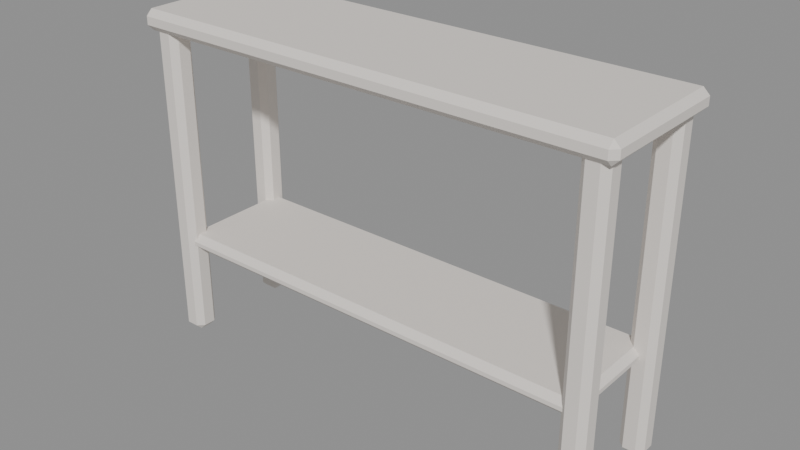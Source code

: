 # Source: MOV_Console_v01.blend  (saved by Blender 4.2.66; exported with 4.5.12 LTS)
import bpy
from mathutils import Matrix  # noqa: F401  (used for matrix-valued properties, if any)

bpy.ops.wm.read_factory_settings(use_empty=True)
scene = bpy.context.scene
scene.name = 'Scene'

# ---- materials (node trees are filled in below, after node groups)
mat_polyroom_pbr = bpy.data.materials.new('Polyroom_PBR')

# ---- material node trees
mat_polyroom_pbr.use_nodes = True; mat_polyroom_pbr.node_tree.nodes.clear()
_N = mat_polyroom_pbr.node_tree.nodes; _L = mat_polyroom_pbr.node_tree.links
n0 = _N.new('ShaderNodeBsdfPrincipled'); n0.name = 'Principled BSDF'; n0.location = (10, 300)
n0.inputs[2].default_value = 0.8
n1 = _N.new('ShaderNodeOutputMaterial'); n1.name = 'Material Output'; n1.location = (300, 300)
n2 = _N.new('ShaderNodeAttribute'); n2.name = 'Attribute'; n2.location = (0, 0)
n2.attribute_name = 'Color'
_L.new(n0.outputs[0], n1.inputs[0])
_L.new(n2.outputs[0], n0.inputs[0])
n1.is_active_output = True

# ---- meshes
me_mov_console_v01 = bpy.data.meshes.new('MOV_Console_v01')
me_mov_console_v01.from_pydata([(-0.585, -0.16, 0.775), (-0.585, -0.175, 0.79), (-0.6, -0.16, 0.79), (-0.585, -0.175, 0.81), (-0.585, -0.16, 0.825), (-0.6, -0.16, 0.81), (-0.585, 0.16, 0.775), (-0.6, 0.16, 0.79), (-0.585, 0.175, 0.79), (-0.585, 0.16, 0.825), (-0.585, 0.175, 0.81), (-0.6, 0.16, 0.81), (0.585, -0.16, 0.775), (0.6, -0.16, 0.79), (0.585, -0.175, 0.79), (0.585, -0.16, 0.825), (0.585, -0.175, 0.81), (0.6, -0.16, 0.81), (0.585, 0.16, 0.775), (0.585, 0.175, 0.79), (0.6, 0.16, 0.79), (0.585, 0.16, 0.825), (0.6, 0.16, 0.81), (0.585, 0.175, 0.81), (-0.535, -0.135, 0.23), (-0.535, -0.15, 0.245), (-0.55, -0.135, 0.245), (-0.535, -0.15, 0.255), (-0.535, -0.135, 0.27), (-0.55, -0.135, 0.255), (-0.535, 0.135, 0.23), (-0.55, 0.135, 0.245), (-0.535, 0.15, 0.245), (-0.535, 0.135, 0.27), (-0.535, 0.15, 0.255), (-0.55, 0.135, 0.255), (0.535, -0.135, 0.23), (0.55, -0.135, 0.245), (0.535, -0.15, 0.245), (0.535, -0.135, 0.27), (0.535, -0.15, 0.255), (0.55, -0.135, 0.255), (0.535, 0.135, 0.23), (0.535, 0.15, 0.245), (0.55, 0.135, 0.245), (0.535, 0.135, 0.27), (0.55, 0.135, 0.255), (0.535, 0.15, 0.255), (-0.565, -0.145, 0.0), (-0.565, -0.16, 0.015), (-0.58, -0.145, 0.015), (-0.565, -0.16, 0.785), (-0.565, -0.145, 0.8), (-0.58, -0.145, 0.785), (-0.565, -0.115, 0.0), (-0.58, -0.115, 0.015), (-0.565, -0.1, 0.015), (-0.565, -0.115, 0.8), (-0.565, -0.1, 0.785), (-0.58, -0.115, 0.785), (-0.535, -0.145, 0.0), (-0.52, -0.145, 0.015), (-0.535, -0.16, 0.015), (-0.535, -0.145, 0.8), (-0.535, -0.16, 0.785), (-0.52, -0.145, 0.785), (-0.535, -0.115, 0.0), (-0.535, -0.1, 0.015), (-0.52, -0.115, 0.015), (-0.535, -0.115, 0.8), (-0.52, -0.115, 0.785), (-0.535, -0.1, 0.785), (-0.565, 0.115, 0.0), (-0.565, 0.1, 0.015), (-0.58, 0.115, 0.015), (-0.565, 0.1, 0.785), (-0.565, 0.115, 0.8), (-0.58, 0.115, 0.785), (-0.565, 0.145, 0.0), (-0.58, 0.145, 0.015), (-0.565, 0.16, 0.015), (-0.565, 0.145, 0.8), (-0.565, 0.16, 0.785), (-0.58, 0.145, 0.785), (-0.535, 0.115, 0.0), (-0.52, 0.115, 0.015), (-0.535, 0.1, 0.015), (-0.535, 0.115, 0.8), (-0.535, 0.1, 0.785), (-0.52, 0.115, 0.785), (-0.535, 0.145, 0.0), (-0.535, 0.16, 0.015), (-0.52, 0.145, 0.015), (-0.535, 0.145, 0.8), (-0.52, 0.145, 0.785), (-0.535, 0.16, 0.785), (0.535, -0.145, 0.0), (0.535, -0.16, 0.015), (0.52, -0.145, 0.015), (0.535, -0.16, 0.785), (0.535, -0.145, 0.8), (0.52, -0.145, 0.785), (0.535, -0.115, 0.0), (0.52, -0.115, 0.015), (0.535, -0.1, 0.015), (0.535, -0.115, 0.8), (0.535, -0.1, 0.785), (0.52, -0.115, 0.785), (0.565, -0.145, 0.0), (0.58, -0.145, 0.015), (0.565, -0.16, 0.015), (0.565, -0.145, 0.8), (0.565, -0.16, 0.785), (0.58, -0.145, 0.785), (0.565, -0.115, 0.0), (0.565, -0.1, 0.015), (0.58, -0.115, 0.015), (0.565, -0.115, 0.8), (0.58, -0.115, 0.785), (0.565, -0.1, 0.785), (0.535, 0.115, 0.0), (0.535, 0.1, 0.015), (0.52, 0.115, 0.015), (0.535, 0.1, 0.785), (0.535, 0.115, 0.8), (0.52, 0.115, 0.785), (0.535, 0.145, 0.0), (0.52, 0.145, 0.015), (0.535, 0.16, 0.015), (0.535, 0.145, 0.8), (0.535, 0.16, 0.785), (0.52, 0.145, 0.785), (0.565, 0.115, 0.0), (0.58, 0.115, 0.015), (0.565, 0.1, 0.015), (0.565, 0.115, 0.8), (0.565, 0.1, 0.785), (0.58, 0.115, 0.785), (0.565, 0.145, 0.0), (0.565, 0.16, 0.015), (0.58, 0.145, 0.015), (0.565, 0.145, 0.8), (0.58, 0.145, 0.785), (0.565, 0.16, 0.785)], [], [(14, 16, 3, 1), (20, 22, 17, 13), (30, 42, 36, 24), (21, 9, 4, 15), (2, 5, 11, 7), (8, 10, 23, 19), (38, 40, 27, 25), (44, 46, 41, 37), (54, 66, 60, 48), (45, 33, 28, 39), (26, 29, 35, 31), (32, 34, 47, 43), (62, 64, 51, 49), (68, 70, 65, 61), (78, 90, 84, 72), (69, 57, 52, 63), (50, 53, 59, 55), (56, 58, 71, 67), (86, 88, 75, 73), (92, 94, 89, 85), (102, 114, 108, 96), (93, 81, 76, 87), (74, 77, 83, 79), (80, 82, 95, 91), (110, 112, 99, 97), (116, 118, 113, 109), (126, 138, 132, 120), (117, 105, 100, 111), (98, 101, 107, 103), (104, 106, 119, 115), (134, 136, 123, 121), (140, 142, 137, 133), (141, 129, 124, 135), (122, 125, 131, 127), (128, 130, 143, 139), (0, 1, 2), (3, 4, 5), (6, 7, 8), (9, 10, 11), (12, 13, 14), (15, 16, 17), (18, 19, 20), (21, 22, 23), (24, 25, 26), (27, 28, 29), (30, 31, 32), (33, 34, 35), (36, 37, 38), (39, 40, 41), (42, 43, 44), (45, 46, 47), (48, 49, 50), (51, 52, 53), (54, 55, 56), (57, 58, 59), (60, 61, 62), (63, 64, 65), (66, 67, 68), (69, 70, 71), (72, 73, 74), (75, 76, 77), (78, 79, 80), (81, 82, 83), (84, 85, 86), (87, 88, 89), (90, 91, 92), (93, 94, 95), (96, 97, 98), (99, 100, 101), (102, 103, 104), (105, 106, 107), (108, 109, 110), (111, 112, 113), (114, 115, 116), (117, 118, 119), (120, 121, 122), (123, 124, 125), (126, 127, 128), (129, 130, 131), (132, 133, 134), (135, 136, 137), (138, 139, 140), (141, 142, 143), (6, 0, 2, 7), (1, 3, 5, 2), (4, 9, 11, 5), (10, 8, 7, 11), (18, 6, 8, 19), (9, 21, 23, 10), (22, 20, 19, 23), (12, 18, 20, 13), (21, 15, 17, 22), (16, 14, 13, 17), (0, 12, 14, 1), (15, 4, 3, 16), (30, 24, 26, 31), (25, 27, 29, 26), (28, 33, 35, 29), (34, 32, 31, 35), (42, 30, 32, 43), (33, 45, 47, 34), (46, 44, 43, 47), (36, 42, 44, 37), (45, 39, 41, 46), (40, 38, 37, 41), (24, 36, 38, 25), (39, 28, 27, 40), (54, 48, 50, 55), (49, 51, 53, 50), (52, 57, 59, 53), (58, 56, 55, 59), (66, 54, 56, 67), (57, 69, 71, 58), (70, 68, 67, 71), (60, 66, 68, 61), (69, 63, 65, 70), (64, 62, 61, 65), (48, 60, 62, 49), (63, 52, 51, 64), (78, 72, 74, 79), (73, 75, 77, 74), (76, 81, 83, 77), (82, 80, 79, 83), (90, 78, 80, 91), (81, 93, 95, 82), (94, 92, 91, 95), (84, 90, 92, 85), (93, 87, 89, 94), (88, 86, 85, 89), (72, 84, 86, 73), (87, 76, 75, 88), (102, 96, 98, 103), (97, 99, 101, 98), (100, 105, 107, 101), (106, 104, 103, 107), (114, 102, 104, 115), (105, 117, 119, 106), (118, 116, 115, 119), (108, 114, 116, 109), (117, 111, 113, 118), (112, 110, 109, 113), (96, 108, 110, 97), (111, 100, 99, 112), (126, 120, 122, 127), (121, 123, 125, 122), (124, 129, 131, 125), (130, 128, 127, 131), (138, 126, 128, 139), (129, 141, 143, 130), (142, 140, 139, 143), (132, 138, 140, 133), (141, 135, 137, 142), (136, 134, 133, 137), (120, 132, 134, 121), (135, 124, 123, 136), (6, 18, 12, 0)])
_uv = me_mov_console_v01.uv_layers.new(name='UVMap')
_uv.uv.foreach_set('vector', [0.004344, 0.8842, 0.004344, 0.8842, 0.004344, 0.01548, 0.004344, 0.01548, 0.2531, 0.8953, 0.2531, 0.8953, 0.01548, 0.8953, 0.01548, 0.8953, 0.7531, 0.01548, 0.7531, 0.81, 0.5526, 0.81, 0.5526, 0.01548, 0.5216, 0.01548, 0.5216, 0.8842, 0.284, 0.8842, 0.284, 0.01548, 0.01548, 0.004344, 0.01548, 0.004344, 0.2531, 0.004344, 0.2531, 0.004344, 0.2642, 0.01548, 0.2642, 0.01548, 0.2642, 0.8842, 0.2642, 0.8842, 0.5415, 0.81, 0.5415, 0.81, 0.5415, 0.01548, 0.5415, 0.01548, 0.7531, 0.8211, 0.7531, 0.8211, 0.5526, 0.8211, 0.5526, 0.8211, 0.7878, 0.8409, 0.7878, 0.8632, 0.7656, 0.8632, 0.7656, 0.8409, 0.9845, 0.01548, 0.9845, 0.81, 0.784, 0.81, 0.784, 0.01548, 0.5526, 0.004344, 0.5526, 0.004344, 0.7531, 0.004344, 0.7531, 0.004344, 0.7642, 0.01548, 0.7642, 0.01548, 0.7642, 0.81, 0.7642, 0.81, 0.7544, 0.8632, 0.7544, 0.8632, 0.7544, 0.8409, 0.7544, 0.8409, 0.7878, 0.8743, 0.7878, 0.8743, 0.7656, 0.8743, 0.7656, 0.8743, 0.6281, 0.8409, 0.6281, 0.8632, 0.6058, 0.8632, 0.6058, 0.8409, 0.5749, 0.8409, 0.5749, 0.8632, 0.5526, 0.8632, 0.5526, 0.8409, 0.7656, 0.8298, 0.7656, 0.8298, 0.7878, 0.8298, 0.7878, 0.8298, 0.799, 0.8409, 0.799, 0.8409, 0.799, 0.8632, 0.799, 0.8632, 0.5947, 0.8632, 0.5947, 0.8632, 0.5947, 0.8409, 0.5947, 0.8409, 0.6281, 0.8743, 0.6281, 0.8743, 0.6058, 0.8743, 0.6058, 0.8743, 0.6814, 0.8409, 0.6814, 0.8632, 0.6591, 0.8632, 0.6591, 0.8409, 0.8411, 0.8409, 0.8411, 0.8632, 0.8188, 0.8632, 0.8188, 0.8409, 0.6058, 0.8298, 0.6058, 0.8298, 0.6281, 0.8298, 0.6281, 0.8298, 0.6393, 0.8409, 0.6393, 0.8409, 0.6393, 0.8632, 0.6393, 0.8632, 0.6479, 0.8632, 0.6479, 0.8632, 0.6479, 0.8409, 0.6479, 0.8409, 0.6814, 0.8743, 0.6814, 0.8743, 0.6591, 0.8743, 0.6591, 0.8743, 0.5749, 0.8942, 0.5749, 0.9164, 0.5526, 0.9164, 0.5526, 0.8942, 0.8943, 0.8409, 0.8943, 0.8632, 0.872, 0.8632, 0.872, 0.8409, 0.6591, 0.8298, 0.6591, 0.8298, 0.6814, 0.8298, 0.6814, 0.8298, 0.6925, 0.8409, 0.6925, 0.8409, 0.6925, 0.8632, 0.6925, 0.8632, 0.5415, 0.9164, 0.5415, 0.9164, 0.5415, 0.8942, 0.5415, 0.8942, 0.5749, 0.9276, 0.5749, 0.9276, 0.5526, 0.9276, 0.5526, 0.9276, 0.7346, 0.8409, 0.7346, 0.8632, 0.7123, 0.8632, 0.7123, 0.8409, 0.5526, 0.883, 0.5526, 0.883, 0.5749, 0.883, 0.5749, 0.883, 0.586, 0.8942, 0.586, 0.8942, 0.586, 0.9164, 0.586, 0.9164, 0.01548, 0.01548, 0.004344, 0.01548, 0.01548, 0.004344, 0.2729, 0.8842, 0.284, 0.8842, 0.284, 0.8953, 0.2531, 0.01548, 0.2531, 0.004344, 0.2642, 0.01548, 0.5216, 0.8842, 0.5328, 0.8842, 0.5216, 0.8953, 0.01548, 0.8842, 0.01548, 0.8953, 0.004344, 0.8842, 0.284, 0.01548, 0.2729, 0.01548, 0.284, 0.004344, 0.2531, 0.8842, 0.2642, 0.8842, 0.2531, 0.8953, 0.5216, 0.01548, 0.5216, 0.004344, 0.5328, 0.01548, 0.5526, 0.01548, 0.5415, 0.01548, 0.5526, 0.004344, 0.5415, 0.004344, 0.5526, 0.004344, 0.5526, 0.004344, 0.7531, 0.01548, 0.7531, 0.004344, 0.7642, 0.01548, 0.7531, 0.004344, 0.7642, 0.004344, 0.7531, 0.004344, 0.5526, 0.81, 0.5526, 0.8211, 0.5415, 0.81, 0.5415, 0.81, 0.5415, 0.81, 0.5415, 0.8211, 0.7531, 0.81, 0.7642, 0.81, 0.7531, 0.8211, 0.7642, 0.81, 0.7642, 0.8211, 0.7642, 0.81, 0.7656, 0.8409, 0.7544, 0.8409, 0.7656, 0.8298, 0.7544, 0.8298, 0.7656, 0.8298, 0.7656, 0.8298, 0.7878, 0.8409, 0.7878, 0.8298, 0.799, 0.8409, 0.7878, 0.8298, 0.799, 0.8298, 0.7878, 0.8298, 0.7656, 0.8632, 0.7656, 0.8743, 0.7544, 0.8632, 0.7544, 0.8632, 0.7544, 0.8632, 0.7544, 0.8743, 0.7878, 0.8632, 0.799, 0.8632, 0.7878, 0.8743, 0.799, 0.8632, 0.799, 0.8743, 0.799, 0.8632, 0.6058, 0.8409, 0.5947, 0.8409, 0.6058, 0.8298, 0.5947, 0.8298, 0.6058, 0.8298, 0.6058, 0.8298, 0.6281, 0.8409, 0.6281, 0.8298, 0.6393, 0.8409, 0.6281, 0.8298, 0.6393, 0.8298, 0.6281, 0.8298, 0.6058, 0.8632, 0.6058, 0.8743, 0.5947, 0.8632, 0.5947, 0.8632, 0.5947, 0.8632, 0.5947, 0.8743, 0.6281, 0.8632, 0.6393, 0.8632, 0.6281, 0.8743, 0.6393, 0.8632, 0.6393, 0.8743, 0.6393, 0.8632, 0.6591, 0.8409, 0.6479, 0.8409, 0.6591, 0.8298, 0.6479, 0.8298, 0.6591, 0.8298, 0.6591, 0.8298, 0.6814, 0.8409, 0.6814, 0.8298, 0.6925, 0.8409, 0.6814, 0.8298, 0.6925, 0.8298, 0.6814, 0.8298, 0.6591, 0.8632, 0.6591, 0.8743, 0.6479, 0.8632, 0.6479, 0.8632, 0.6479, 0.8632, 0.6479, 0.8743, 0.6814, 0.8632, 0.6925, 0.8632, 0.6814, 0.8743, 0.6925, 0.8632, 0.6925, 0.8743, 0.6925, 0.8632, 0.5526, 0.8942, 0.5415, 0.8942, 0.5526, 0.883, 0.5415, 0.883, 0.5526, 0.883, 0.5526, 0.883, 0.5749, 0.8942, 0.5749, 0.883, 0.586, 0.8942, 0.5749, 0.883, 0.586, 0.883, 0.5749, 0.883, 0.5526, 0.9164, 0.5526, 0.9276, 0.5415, 0.9164, 0.5415, 0.9164, 0.5415, 0.9164, 0.5415, 0.9276, 0.5749, 0.9164, 0.586, 0.9164, 0.5749, 0.9276, 0.586, 0.9164, 0.586, 0.9276, 0.586, 0.9164, 0.2531, 0.01548, 0.01548, 0.01548, 0.01548, 0.004344, 0.2531, 0.004344, 0.004344, 0.01548, 0.004344, 0.01548, 0.01548, 0.004344, 0.01548, 0.004344, 0.284, 0.8842, 0.5216, 0.8842, 0.5216, 0.8953, 0.284, 0.8953, 0.2642, 0.01548, 0.2642, 0.01548, 0.2531, 0.004344, 0.2531, 0.004344, 0.2531, 0.8842, 0.2531, 0.01548, 0.2642, 0.01548, 0.2642, 0.8842, 0.5216, 0.8842, 0.5216, 0.01548, 0.5328, 0.01548, 0.5328, 0.8842, 0.2531, 0.8953, 0.2531, 0.8953, 0.2642, 0.8842, 0.2642, 0.8842, 0.01548, 0.8842, 0.2531, 0.8842, 0.2531, 0.8953, 0.01548, 0.8953, 0.5216, 0.01548, 0.284, 0.01548, 0.284, 0.004344, 0.5216, 0.004344, 0.004344, 0.8842, 0.004344, 0.8842, 0.01548, 0.8953, 0.01548, 0.8953, 0.01548, 0.01548, 0.01548, 0.8842, 0.004344, 0.8842, 0.004344, 0.01548, 0.284, 0.01548, 0.284, 0.8842, 0.2729, 0.8842, 0.2729, 0.01548, 0.7531, 0.01548, 0.5526, 0.01548, 0.5526, 0.004344, 0.7531, 0.004344, 0.5415, 0.01548, 0.5415, 0.01548, 0.5526, 0.004344, 0.5526, 0.004344, 0.5526, 0.004344, 0.7531, 0.004344, 0.7531, 0.004344, 0.5526, 0.004344, 0.7642, 0.01548, 0.7642, 0.01548, 0.7531, 0.004344, 0.7531, 0.004344, 0.7531, 0.81, 0.7531, 0.01548, 0.7642, 0.01548, 0.7642, 0.81, 0.7642, 0.01548, 0.7642, 0.81, 0.7642, 0.81, 0.7642, 0.01548, 0.7531, 0.8211, 0.7531, 0.8211, 0.7642, 0.81, 0.7642, 0.81, 0.5526, 0.81, 0.7531, 0.81, 0.7531, 0.8211, 0.5526, 0.8211, 0.7531, 0.8211, 0.5526, 0.8211, 0.5526, 0.8211, 0.7531, 0.8211, 0.5415, 0.81, 0.5415, 0.81, 0.5526, 0.8211, 0.5526, 0.8211, 0.5526, 0.01548, 0.5526, 0.81, 0.5415, 0.81, 0.5415, 0.01548, 0.5415, 0.81, 0.5415, 0.01548, 0.5415, 0.01548, 0.5415, 0.81, 0.7878, 0.8409, 0.7656, 0.8409, 0.7656, 0.8298, 0.7878, 0.8298, 0.7544, 0.8409, 0.7544, 0.8409, 0.7656, 0.8298, 0.7656, 0.8298, 0.7656, 0.8298, 0.7878, 0.8298, 0.7878, 0.8298, 0.7656, 0.8298, 0.799, 0.8409, 0.799, 0.8409, 0.7878, 0.8298, 0.7878, 0.8298, 0.7878, 0.8632, 0.7878, 0.8409, 0.799, 0.8409, 0.799, 0.8632, 0.799, 0.8409, 0.799, 0.8632, 0.799, 0.8632, 0.799, 0.8409, 0.7878, 0.8743, 0.7878, 0.8743, 0.799, 0.8632, 0.799, 0.8632, 0.7656, 0.8632, 0.7878, 0.8632, 0.7878, 0.8743, 0.7656, 0.8743, 0.7878, 0.8743, 0.7656, 0.8743, 0.7656, 0.8743, 0.7878, 0.8743, 0.7544, 0.8632, 0.7544, 0.8632, 0.7656, 0.8743, 0.7656, 0.8743, 0.7656, 0.8409, 0.7656, 0.8632, 0.7544, 0.8632, 0.7544, 0.8409, 0.7544, 0.8632, 0.7544, 0.8409, 0.7544, 0.8409, 0.7544, 0.8632, 0.6281, 0.8409, 0.6058, 0.8409, 0.6058, 0.8298, 0.6281, 0.8298, 0.5947, 0.8409, 0.5947, 0.8409, 0.6058, 0.8298, 0.6058, 0.8298, 0.6058, 0.8298, 0.6281, 0.8298, 0.6281, 0.8298, 0.6058, 0.8298, 0.6393, 0.8409, 0.6393, 0.8409, 0.6281, 0.8298, 0.6281, 0.8298, 0.6281, 0.8632, 0.6281, 0.8409, 0.6393, 0.8409, 0.6393, 0.8632, 0.6393, 0.8409, 0.6393, 0.8632, 0.6393, 0.8632, 0.6393, 0.8409, 0.6281, 0.8743, 0.6281, 0.8743, 0.6393, 0.8632, 0.6393, 0.8632, 0.6058, 0.8632, 0.6281, 0.8632, 0.6281, 0.8743, 0.6058, 0.8743, 0.6281, 0.8743, 0.6058, 0.8743, 0.6058, 0.8743, 0.6281, 0.8743, 0.5947, 0.8632, 0.5947, 0.8632, 0.6058, 0.8743, 0.6058, 0.8743, 0.6058, 0.8409, 0.6058, 0.8632, 0.5947, 0.8632, 0.5947, 0.8409, 0.5947, 0.8632, 0.5947, 0.8409, 0.5947, 0.8409, 0.5947, 0.8632, 0.6814, 0.8409, 0.6591, 0.8409, 0.6591, 0.8298, 0.6814, 0.8298, 0.6479, 0.8409, 0.6479, 0.8409, 0.6591, 0.8298, 0.6591, 0.8298, 0.6591, 0.8298, 0.6814, 0.8298, 0.6814, 0.8298, 0.6591, 0.8298, 0.6925, 0.8409, 0.6925, 0.8409, 0.6814, 0.8298, 0.6814, 0.8298, 0.6814, 0.8632, 0.6814, 0.8409, 0.6925, 0.8409, 0.6925, 0.8632, 0.6925, 0.8409, 0.6925, 0.8632, 0.6925, 0.8632, 0.6925, 0.8409, 0.6814, 0.8743, 0.6814, 0.8743, 0.6925, 0.8632, 0.6925, 0.8632, 0.6591, 0.8632, 0.6814, 0.8632, 0.6814, 0.8743, 0.6591, 0.8743, 0.6814, 0.8743, 0.6591, 0.8743, 0.6591, 0.8743, 0.6814, 0.8743, 0.6479, 0.8632, 0.6479, 0.8632, 0.6591, 0.8743, 0.6591, 0.8743, 0.6591, 0.8409, 0.6591, 0.8632, 0.6479, 0.8632, 0.6479, 0.8409, 0.6479, 0.8632, 0.6479, 0.8409, 0.6479, 0.8409, 0.6479, 0.8632, 0.5749, 0.8942, 0.5526, 0.8942, 0.5526, 0.883, 0.5749, 0.883, 0.5415, 0.8942, 0.5415, 0.8942, 0.5526, 0.883, 0.5526, 0.883, 0.5526, 0.883, 0.5749, 0.883, 0.5749, 0.883, 0.5526, 0.883, 0.586, 0.8942, 0.586, 0.8942, 0.5749, 0.883, 0.5749, 0.883, 0.5749, 0.9164, 0.5749, 0.8942, 0.586, 0.8942, 0.586, 0.9164, 0.586, 0.8942, 0.586, 0.9164, 0.586, 0.9164, 0.586, 0.8942, 0.5749, 0.9276, 0.5749, 0.9276, 0.586, 0.9164, 0.586, 0.9164, 0.5526, 0.9164, 0.5749, 0.9164, 0.5749, 0.9276, 0.5526, 0.9276, 0.5749, 0.9276, 0.5526, 0.9276, 0.5526, 0.9276, 0.5749, 0.9276, 0.5415, 0.9164, 0.5415, 0.9164, 0.5526, 0.9276, 0.5526, 0.9276, 0.5526, 0.8942, 0.5526, 0.9164, 0.5415, 0.9164, 0.5415, 0.8942, 0.5415, 0.9164, 0.5415, 0.8942, 0.5415, 0.8942, 0.5415, 0.9164, 0.2531, 0.01548, 0.2531, 0.8842, 0.01548, 0.8842, 0.01548, 0.01548])
_ca = me_mov_console_v01.color_attributes.new('Color', 'FLOAT_COLOR', 'POINT')
_ca.data.foreach_set('color', [0.8, 0.75, 0.7, 1.0, 0.8, 0.75, 0.7, 1.0, 0.8, 0.75, 0.7, 1.0, 0.8, 0.75, 0.7, 1.0, 0.8, 0.75, 0.7, 1.0, 0.8, 0.75, 0.7, 1.0, 0.8, 0.75, 0.7, 1.0, 0.8, 0.75, 0.7, 1.0, 0.8, 0.75, 0.7, 1.0, 0.8, 0.75, 0.7, 1.0, 0.8, 0.75, 0.7, 1.0, 0.8, 0.75, 0.7, 1.0, 0.8, 0.75, 0.7, 1.0, 0.8, 0.75, 0.7, 1.0, 0.8, 0.75, 0.7, 1.0, 0.8, 0.75, 0.7, 1.0, 0.8, 0.75, 0.7, 1.0, 0.8, 0.75, 0.7, 1.0, 0.8, 0.75, 0.7, 1.0, 0.8, 0.75, 0.7, 1.0, 0.8, 0.75, 0.7, 1.0, 0.8, 0.75, 0.7, 1.0, 0.8, 0.75, 0.7, 1.0, 0.8, 0.75, 0.7, 1.0, 0.8, 0.75, 0.7, 1.0, 0.8, 0.75, 0.7, 1.0, 0.8, 0.75, 0.7, 1.0, 0.8, 0.75, 0.7, 1.0, 0.8, 0.75, 0.7, 1.0, 0.8, 0.75, 0.7, 1.0, 0.8, 0.75, 0.7, 1.0, 0.8, 0.75, 0.7, 1.0, 0.8, 0.75, 0.7, 1.0, 0.8, 0.75, 0.7, 1.0, 0.8, 0.75, 0.7, 1.0, 0.8, 0.75, 0.7, 1.0, 0.8, 0.75, 0.7, 1.0, 0.8, 0.75, 0.7, 1.0, 0.8, 0.75, 0.7, 1.0, 0.8, 0.75, 0.7, 1.0, 0.8, 0.75, 0.7, 1.0, 0.8, 0.75, 0.7, 1.0, 0.8, 0.75, 0.7, 1.0, 0.8, 0.75, 0.7, 1.0, 0.8, 0.75, 0.7, 1.0, 0.8, 0.75, 0.7, 1.0, 0.8, 0.75, 0.7, 1.0, 0.8, 0.75, 0.7, 1.0, 0.8, 0.75, 0.7, 1.0, 0.8, 0.75, 0.7, 1.0, 0.8, 0.75, 0.7, 1.0, 0.8, 0.75, 0.7, 1.0, 0.8, 0.75, 0.7, 1.0, 0.8, 0.75, 0.7, 1.0, 0.8, 0.75, 0.7, 1.0, 0.8, 0.75, 0.7, 1.0, 0.8, 0.75, 0.7, 1.0, 0.8, 0.75, 0.7, 1.0, 0.8, 0.75, 0.7, 1.0, 0.8, 0.75, 0.7, 1.0, 0.8, 0.75, 0.7, 1.0, 0.8, 0.75, 0.7, 1.0, 0.8, 0.75, 0.7, 1.0, 0.8, 0.75, 0.7, 1.0, 0.8, 0.75, 0.7, 1.0, 0.8, 0.75, 0.7, 1.0, 0.8, 0.75, 0.7, 1.0, 0.8, 0.75, 0.7, 1.0, 0.8, 0.75, 0.7, 1.0, 0.8, 0.75, 0.7, 1.0, 0.8, 0.75, 0.7, 1.0, 0.8, 0.75, 0.7, 1.0, 0.8, 0.75, 0.7, 1.0, 0.8, 0.75, 0.7, 1.0, 0.8, 0.75, 0.7, 1.0, 0.8, 0.75, 0.7, 1.0, 0.8, 0.75, 0.7, 1.0, 0.8, 0.75, 0.7, 1.0, 0.8, 0.75, 0.7, 1.0, 0.8, 0.75, 0.7, 1.0, 0.8, 0.75, 0.7, 1.0, 0.8, 0.75, 0.7, 1.0, 0.8, 0.75, 0.7, 1.0, 0.8, 0.75, 0.7, 1.0, 0.8, 0.75, 0.7, 1.0, 0.8, 0.75, 0.7, 1.0, 0.8, 0.75, 0.7, 1.0, 0.8, 0.75, 0.7, 1.0, 0.8, 0.75, 0.7, 1.0, 0.8, 0.75, 0.7, 1.0, 0.8, 0.75, 0.7, 1.0, 0.8, 0.75, 0.7, 1.0, 0.8, 0.75, 0.7, 1.0, 0.8, 0.75, 0.7, 1.0, 0.8, 0.75, 0.7, 1.0, 0.8, 0.75, 0.7, 1.0, 0.8, 0.75, 0.7, 1.0, 0.8, 0.75, 0.7, 1.0, 0.8, 0.75, 0.7, 1.0, 0.8, 0.75, 0.7, 1.0, 0.8, 0.75, 0.7, 1.0, 0.8, 0.75, 0.7, 1.0, 0.8, 0.75, 0.7, 1.0, 0.8, 0.75, 0.7, 1.0, 0.8, 0.75, 0.7, 1.0, 0.8, 0.75, 0.7, 1.0, 0.8, 0.75, 0.7, 1.0, 0.8, 0.75, 0.7, 1.0, 0.8, 0.75, 0.7, 1.0, 0.8, 0.75, 0.7, 1.0, 0.8, 0.75, 0.7, 1.0, 0.8, 0.75, 0.7, 1.0, 0.8, 0.75, 0.7, 1.0, 0.8, 0.75, 0.7, 1.0, 0.8, 0.75, 0.7, 1.0, 0.8, 0.75, 0.7, 1.0, 0.8, 0.75, 0.7, 1.0, 0.8, 0.75, 0.7, 1.0, 0.8, 0.75, 0.7, 1.0, 0.8, 0.75, 0.7, 1.0, 0.8, 0.75, 0.7, 1.0, 0.8, 0.75, 0.7, 1.0, 0.8, 0.75, 0.7, 1.0, 0.8, 0.75, 0.7, 1.0, 0.8, 0.75, 0.7, 1.0, 0.8, 0.75, 0.7, 1.0, 0.8, 0.75, 0.7, 1.0, 0.8, 0.75, 0.7, 1.0, 0.8, 0.75, 0.7, 1.0, 0.8, 0.75, 0.7, 1.0, 0.8, 0.75, 0.7, 1.0, 0.8, 0.75, 0.7, 1.0, 0.8, 0.75, 0.7, 1.0, 0.8, 0.75, 0.7, 1.0, 0.8, 0.75, 0.7, 1.0, 0.8, 0.75, 0.7, 1.0, 0.8, 0.75, 0.7, 1.0, 0.8, 0.75, 0.7, 1.0, 0.8, 0.75, 0.7, 1.0, 0.8, 0.75, 0.7, 1.0, 0.8, 0.75, 0.7, 1.0, 0.8, 0.75, 0.7, 1.0, 0.8, 0.75, 0.7, 1.0, 0.8, 0.75, 0.7, 1.0])
me_mov_console_v01.materials.append(mat_polyroom_pbr)
me_mov_console_v01.update()

# ---- objects
ob_mov_console_v01 = bpy.data.objects.new('MOV_Console_v01', me_mov_console_v01)

# ---- transforms, parenting, visibility, modifiers, constraints
ob_mov_console_v01.location = (0.0, 0.0, 0.0)

# ---- collection membership
scene.collection.objects.link(ob_mov_console_v01)

# ---- scene / render settings (as saved in the file)
scene.frame_start = 1; scene.frame_end = 250; scene.frame_set(1)
scene.render.engine = 'BLENDER_EEVEE_NEXT'
bpy.context.view_layer.update()

# ---- added for rendering (the .blend has no active camera and no usable light): camera, sun + grey world if the file has none
cam_auto = bpy.data.cameras.new('AutoCamera')
cam_auto.lens = 50.0
cam_auto.sensor_width = 36.0
cam_auto.clip_end = 1000.0
ob_auto_camera = bpy.data.objects.new('AutoCamera', cam_auto)
scene.collection.objects.link(ob_auto_camera)
ob_auto_camera.location = (1.38571, -1.66286, 1.52107)
ob_auto_camera.rotation_euler = (1.09748, -7.21219e-08, 0.694738)
scene.camera = ob_auto_camera
light_auto_sun = bpy.data.lights.new('AutoSun', 'SUN')
light_auto_sun.energy = 3.0
light_auto_sun.angle = 0.0523599
ob_auto_sun = bpy.data.objects.new('AutoSun', light_auto_sun)
scene.collection.objects.link(ob_auto_sun)
ob_auto_sun.rotation_euler = (0.872665, 0.174533, 0.523599)
if scene.world is None:
    world_auto = bpy.data.worlds.new('AutoWorld')
    world_auto.color = (0.3, 0.3, 0.3)
    scene.world = world_auto
bpy.context.view_layer.update()

